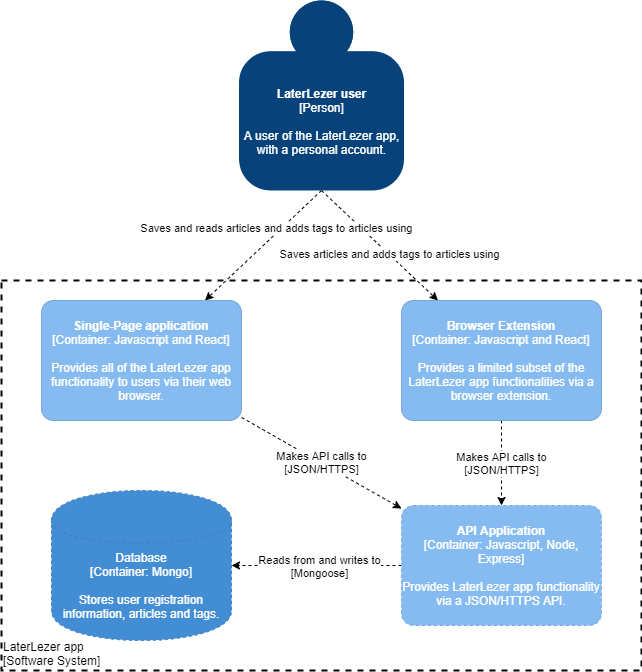

The diagram above was exported from draw.io. Its source (the exported page's mxGraphModel, read from the mxfile embedded in the PNG):
<mxGraphModel dx="1422" dy="794" grid="1" gridSize="10" guides="1" tooltips="1" connect="1" arrows="1" fold="1" page="1" pageScale="1" pageWidth="850" pageHeight="1100" math="0" shadow="0">
  <root>
    <mxCell id="RaM62W4sRl3S1gNP6qqG-0" />
    <mxCell id="RaM62W4sRl3S1gNP6qqG-1" parent="RaM62W4sRl3S1gNP6qqG-0" />
    <mxCell id="yLC0TgwYKRkZc-T2LnB_-13" value="" style="orthogonalLoop=1;jettySize=auto;html=1;dashed=1;exitX=0.5;exitY=1;exitDx=0;exitDy=0;exitPerimeter=0;" edge="1" parent="RaM62W4sRl3S1gNP6qqG-1" source="yLC0TgwYKRkZc-T2LnB_-0" target="yLC0TgwYKRkZc-T2LnB_-7">
      <mxGeometry relative="1" as="geometry" />
    </mxCell>
    <mxCell id="CMTRSSZO5ezevREMNh2k-1" value="Saves articles and adds tags to articles using" style="edgeLabel;html=1;align=center;verticalAlign=middle;resizable=0;points=[];" vertex="1" connectable="0" parent="yLC0TgwYKRkZc-T2LnB_-13">
      <mxGeometry x="0.1667" relative="1" as="geometry">
        <mxPoint as="offset" />
      </mxGeometry>
    </mxCell>
    <mxCell id="yLC0TgwYKRkZc-T2LnB_-14" style="orthogonalLoop=1;jettySize=auto;html=1;rounded=0;dashed=1;exitX=0.5;exitY=1;exitDx=0;exitDy=0;exitPerimeter=0;" edge="1" parent="RaM62W4sRl3S1gNP6qqG-1" source="yLC0TgwYKRkZc-T2LnB_-0" target="yLC0TgwYKRkZc-T2LnB_-6">
      <mxGeometry relative="1" as="geometry" />
    </mxCell>
    <mxCell id="CMTRSSZO5ezevREMNh2k-0" value="Saves and reads articles and adds tags to articles using" style="edgeLabel;align=center;verticalAlign=middle;resizable=0;points=[];" vertex="1" connectable="0" parent="yLC0TgwYKRkZc-T2LnB_-14">
      <mxGeometry x="-0.1789" y="2" relative="1" as="geometry">
        <mxPoint x="1.53" y="-9.92" as="offset" />
      </mxGeometry>
    </mxCell>
    <object placeholders="1" c4Name="LaterLezer user" c4Type="Person" c4Description="A user of the LaterLezer app, with a personal account." label="&lt;b&gt;%c4Name%&lt;/b&gt;&lt;div&gt;[%c4Type%]&lt;/div&gt;&lt;br&gt;&lt;div&gt;%c4Description%&lt;/div&gt;" id="yLC0TgwYKRkZc-T2LnB_-0">
      <mxCell style="html=1;dashed=0;whitespace=wrap;fillColor=#08427b;strokeColor=none;fontColor=#ffffff;shape=mxgraph.c4.person;align=center;metaEdit=1;points=[[0.5,0,0],[1,0.5,0],[1,0.75,0],[0.75,1,0],[0.5,1,0],[0.25,1,0],[0,0.75,0],[0,0.5,0]];metaData={&quot;c4Type&quot;:{&quot;editable&quot;:false}};whiteSpace=wrap;" vertex="1" parent="RaM62W4sRl3S1gNP6qqG-1">
        <mxGeometry x="317.5" y="20" width="165" height="190" as="geometry" />
      </mxCell>
    </object>
    <object placeholders="1" c4Name="LaterLezer app" c4Type="ExecutionEnvironment" c4Application="Software System" label="&lt;div style=&quot;text-align: left&quot;&gt;%c4Name%&lt;/div&gt;&lt;div style=&quot;text-align: left&quot;&gt;[%c4Application%]&lt;/div&gt;" id="yLC0TgwYKRkZc-T2LnB_-1">
      <mxCell style="rounded=0;whiteSpace=wrap;html=1;labelBackgroundColor=none;fontColor=#000000;align=left;arcSize=5;strokeColor=#000000;verticalAlign=bottom;metaEdit=1;metaData={&quot;c4Type&quot;:{&quot;editable&quot;:false}};points=[[0.25,0,0],[0.5,0,0],[0.75,0,0],[1,0.25,0],[1,0.5,0],[1,0.75,0],[0.75,1,0],[0.5,1,0],[0.25,1,0],[0,0.75,0],[0,0.5,0],[0,0.25,0]];dashed=1;fillColor=none;strokeWidth=2;" vertex="1" parent="RaM62W4sRl3S1gNP6qqG-1">
        <mxGeometry x="80" y="300" width="640" height="390" as="geometry" />
      </mxCell>
    </object>
    <mxCell id="CMTRSSZO5ezevREMNh2k-2" value="&lt;span style=&quot;color: rgb(0 , 0 , 0) ; font-family: &amp;#34;helvetica&amp;#34; ; font-size: 11px ; font-style: normal ; font-weight: 400 ; letter-spacing: normal ; text-align: center ; text-indent: 0px ; text-transform: none ; word-spacing: 0px ; background-color: rgb(255 , 255 , 255) ; display: inline ; float: none&quot;&gt;Makes API calls to&lt;/span&gt;&lt;br style=&quot;color: rgb(0 , 0 , 0) ; font-family: &amp;#34;helvetica&amp;#34; ; font-size: 11px ; font-style: normal ; font-weight: 400 ; letter-spacing: normal ; text-align: center ; text-indent: 0px ; text-transform: none ; word-spacing: 0px&quot;&gt;&lt;span style=&quot;color: rgb(0 , 0 , 0) ; font-family: &amp;#34;helvetica&amp;#34; ; font-size: 11px ; font-style: normal ; font-weight: 400 ; letter-spacing: normal ; text-align: center ; text-indent: 0px ; text-transform: none ; word-spacing: 0px ; background-color: rgb(255 , 255 , 255) ; display: inline ; float: none&quot;&gt;[JSON/HTTPS]&lt;/span&gt;" style="edgeStyle=none;rounded=0;orthogonalLoop=1;jettySize=auto;html=1;strokeColor=#000000;dashed=1;" edge="1" parent="RaM62W4sRl3S1gNP6qqG-1" source="yLC0TgwYKRkZc-T2LnB_-6" target="yLC0TgwYKRkZc-T2LnB_-9">
      <mxGeometry relative="1" as="geometry" />
    </mxCell>
    <object placeholders="1" c4Name="Single-Page application" c4Type="Container" c4Technology="Javascript and React" c4Description="Provides all of the LaterLezer app functionality to users via their web browser." label="&lt;b&gt;%c4Name%&lt;/b&gt;&lt;div&gt;[%c4Type%: %c4Technology%]&lt;/div&gt;&lt;br&gt;&lt;div&gt;%c4Description%&lt;/div&gt;" id="yLC0TgwYKRkZc-T2LnB_-6">
      <mxCell style="rounded=1;whiteSpace=wrap;html=1;labelBackgroundColor=none;fillColor=#85BBF0;fontColor=#ffffff;align=center;arcSize=10;strokeColor=#78A8D8;metaEdit=1;metaData={&quot;c4Type&quot;:{&quot;editable&quot;:false}};points=[[0.25,0,0],[0.5,0,0],[0.75,0,0],[1,0.25,0],[1,0.5,0],[1,0.75,0],[0.75,1,0],[0.5,1,0],[0.25,1,0],[0,0.75,0],[0,0.5,0],[0,0.25,0]];" vertex="1" parent="RaM62W4sRl3S1gNP6qqG-1">
        <mxGeometry x="120" y="320" width="200" height="120" as="geometry" />
      </mxCell>
    </object>
    <mxCell id="CMTRSSZO5ezevREMNh2k-3" value="Makes API calls to&lt;br&gt;[JSON/HTTPS]" style="edgeStyle=none;rounded=0;orthogonalLoop=1;jettySize=auto;html=1;strokeColor=#000000;dashed=1;" edge="1" parent="RaM62W4sRl3S1gNP6qqG-1" source="yLC0TgwYKRkZc-T2LnB_-7" target="yLC0TgwYKRkZc-T2LnB_-9">
      <mxGeometry relative="1" as="geometry" />
    </mxCell>
    <object placeholders="1" c4Name="Browser Extension" c4Type="Container" c4Technology="Javascript and React" c4Description="Provides a limited subset of the LaterLezer app functionalities via a browser extension." label="&lt;b&gt;%c4Name%&lt;/b&gt;&lt;div&gt;[%c4Type%: %c4Technology%]&lt;/div&gt;&lt;br&gt;&lt;div&gt;%c4Description%&lt;/div&gt;" id="yLC0TgwYKRkZc-T2LnB_-7">
      <mxCell style="rounded=1;whiteSpace=wrap;html=1;labelBackgroundColor=none;fillColor=#85BBF0;fontColor=#ffffff;align=center;arcSize=10;strokeColor=#78A8D8;metaEdit=1;metaData={&quot;c4Type&quot;:{&quot;editable&quot;:false}};points=[[0.25,0,0],[0.5,0,0],[0.75,0,0],[1,0.25,0],[1,0.5,0],[1,0.75,0],[0.75,1,0],[0.5,1,0],[0.25,1,0],[0,0.75,0],[0,0.5,0],[0,0.25,0]];" vertex="1" parent="RaM62W4sRl3S1gNP6qqG-1">
        <mxGeometry x="480" y="320" width="200" height="120" as="geometry" />
      </mxCell>
    </object>
    <mxCell id="CMTRSSZO5ezevREMNh2k-5" style="edgeStyle=none;rounded=0;orthogonalLoop=1;jettySize=auto;html=1;dashed=1;strokeColor=#000000;" edge="1" parent="RaM62W4sRl3S1gNP6qqG-1" source="yLC0TgwYKRkZc-T2LnB_-9" target="CMTRSSZO5ezevREMNh2k-4">
      <mxGeometry relative="1" as="geometry" />
    </mxCell>
    <mxCell id="CMTRSSZO5ezevREMNh2k-6" value="Reads from and writes to&lt;br&gt;[Mongoose]" style="edgeLabel;html=1;align=center;verticalAlign=middle;resizable=0;points=[];" vertex="1" connectable="0" parent="CMTRSSZO5ezevREMNh2k-5">
      <mxGeometry x="-0.249" y="-3" relative="1" as="geometry">
        <mxPoint x="-19" y="3" as="offset" />
      </mxGeometry>
    </mxCell>
    <object placeholders="1" c4Name="API Application" c4Type="Container" c4Technology="Javascript, Node, Express" c4Description="Provides LaterLezer app functionality via a JSON/HTTPS API." label="&lt;b&gt;%c4Name%&lt;/b&gt;&lt;div&gt;[%c4Type%: %c4Technology%]&lt;/div&gt;&lt;br&gt;&lt;div&gt;%c4Description%&lt;/div&gt;" id="yLC0TgwYKRkZc-T2LnB_-9">
      <mxCell style="rounded=1;whiteSpace=wrap;html=1;labelBackgroundColor=none;fillColor=#85BBF0;fontColor=#ffffff;align=center;arcSize=10;strokeColor=#78A8D8;metaEdit=1;metaData={&quot;c4Type&quot;:{&quot;editable&quot;:false}};points=[[0.25,0,0],[0.5,0,0],[0.75,0,0],[1,0.25,0],[1,0.5,0],[1,0.75,0],[0.75,1,0],[0.5,1,0],[0.25,1,0],[0,0.75,0],[0,0.5,0],[0,0.25,0]];dashed=1;" vertex="1" parent="RaM62W4sRl3S1gNP6qqG-1">
        <mxGeometry x="480" y="525" width="200" height="120" as="geometry" />
      </mxCell>
    </object>
    <object placeholders="1" c4Type="Database" c4Technology="Mongo" c4Description="Stores user registration information, articles and tags." label="%c4Type%&lt;div&gt;[Container:&amp;nbsp;%c4Technology%]&lt;/div&gt;&lt;br&gt;&lt;div&gt;%c4Description%&lt;/div&gt;" id="CMTRSSZO5ezevREMNh2k-4">
      <mxCell style="shape=cylinder;whiteSpace=wrap;html=1;boundedLbl=1;rounded=0;labelBackgroundColor=none;fillColor=#438DD5;fontSize=12;fontColor=#ffffff;align=center;strokeColor=#3C7FC0;metaEdit=1;points=[[0.5,0,0],[1,0.25,0],[1,0.5,0],[1,0.75,0],[0.5,1,0],[0,0.75,0],[0,0.5,0],[0,0.25,0]];metaData={&quot;c4Type&quot;:{&quot;editable&quot;:false}};dashed=1;" vertex="1" parent="RaM62W4sRl3S1gNP6qqG-1">
        <mxGeometry x="130" y="510" width="180" height="150" as="geometry" />
      </mxCell>
    </object>
  </root>
</mxGraphModel>